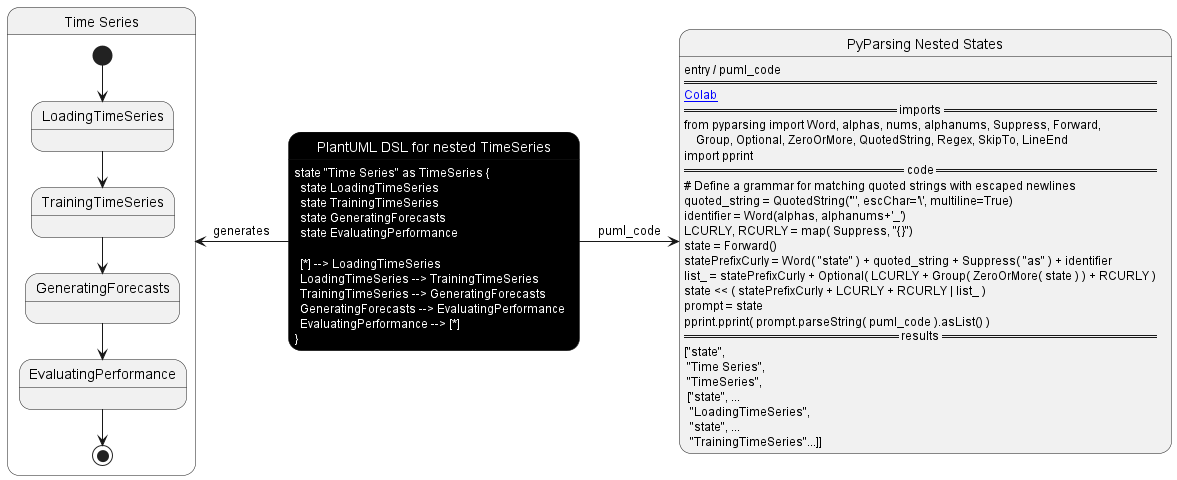

The diagram above was rendered by PlantUML. Its source (embedded in the PNG):
@startuml

'skinparam monochrome reverse

skinparam state {
  backgroundColor<<DSL>> Black
  fontColor<<DSL>> White
}

state "PlantUML DSL for nested TimeSeries" as PlantUML <<DSL>> {

}

PlantUML : state "Time Series" as TimeSeries {\n  state LoadingTimeSeries\n  state TrainingTimeSeries\n  state GeneratingForecasts\n  state EvaluatingPerformance\n\n  [*] --> LoadingTimeSeries\n  LoadingTimeSeries --> TrainingTimeSeries\n  TrainingTimeSeries --> GeneratingForecasts\n  GeneratingForecasts --> EvaluatingPerformance\n  EvaluatingPerformance --> [*]\n}

state "Time Series" as TimeSeries {
  state LoadingTimeSeries
  state TrainingTimeSeries
  state GeneratingForecasts
  state EvaluatingPerformance

  [*] --> LoadingTimeSeries
  LoadingTimeSeries --> TrainingTimeSeries
  TrainingTimeSeries --> GeneratingForecasts
  GeneratingForecasts --> EvaluatingPerformance
  EvaluatingPerformance --> [*]
}



state "PyParsing Nested States" as PyParsing {

}

PyParsing : entry / puml_code \n====\n[[https://colab.research.google.com/drive/1ChWktWvzvhjI5atpfXidiUYdCoy_-ygF#scrollTo=G3wa3H0Pc38x&line=5&uniqifier=1 Colab]]\n== imports ==\nfrom pyparsing import Word, alphas, nums, alphanums, Suppress, Forward, \n    Group, Optional, ZeroOrMore, QuotedString, Regex, SkipTo, LineEnd\nimport pprint\n== code ==\n~# Define a grammar for matching quoted strings with escaped newlines\nquoted_string = QuotedString('"', escChar='\\', multiline=True)\nidentifier = Word(alphas, alphanums+'_')\nLCURLY, RCURLY = map( Suppress, "{}")\nstate = Forward()\nstatePrefixCurly = Word( "state" ) + quoted_string + Suppress( "as" ) + identifier\nlist_ = statePrefixCurly + Optional( LCURLY + Group( ZeroOrMore( state ) ) + RCURLY )\nstate << ( statePrefixCurly + LCURLY + RCURLY | list_ )\nprompt = state\npprint.pprint( prompt.parseString( puml_code ).asList() )\n== results ==\n["state",\n "Time Series",\n "TimeSeries",\n ~["state", ...\n  "LoadingTimeSeries",\n  "state", ...\n  "TrainingTimeSeries"...]]

TimeSeries <- PlantUML : generates
PlantUML -> PyParsing : puml_code

'center footer Generated by Plant2ML www.plant2ml.com

@enduml